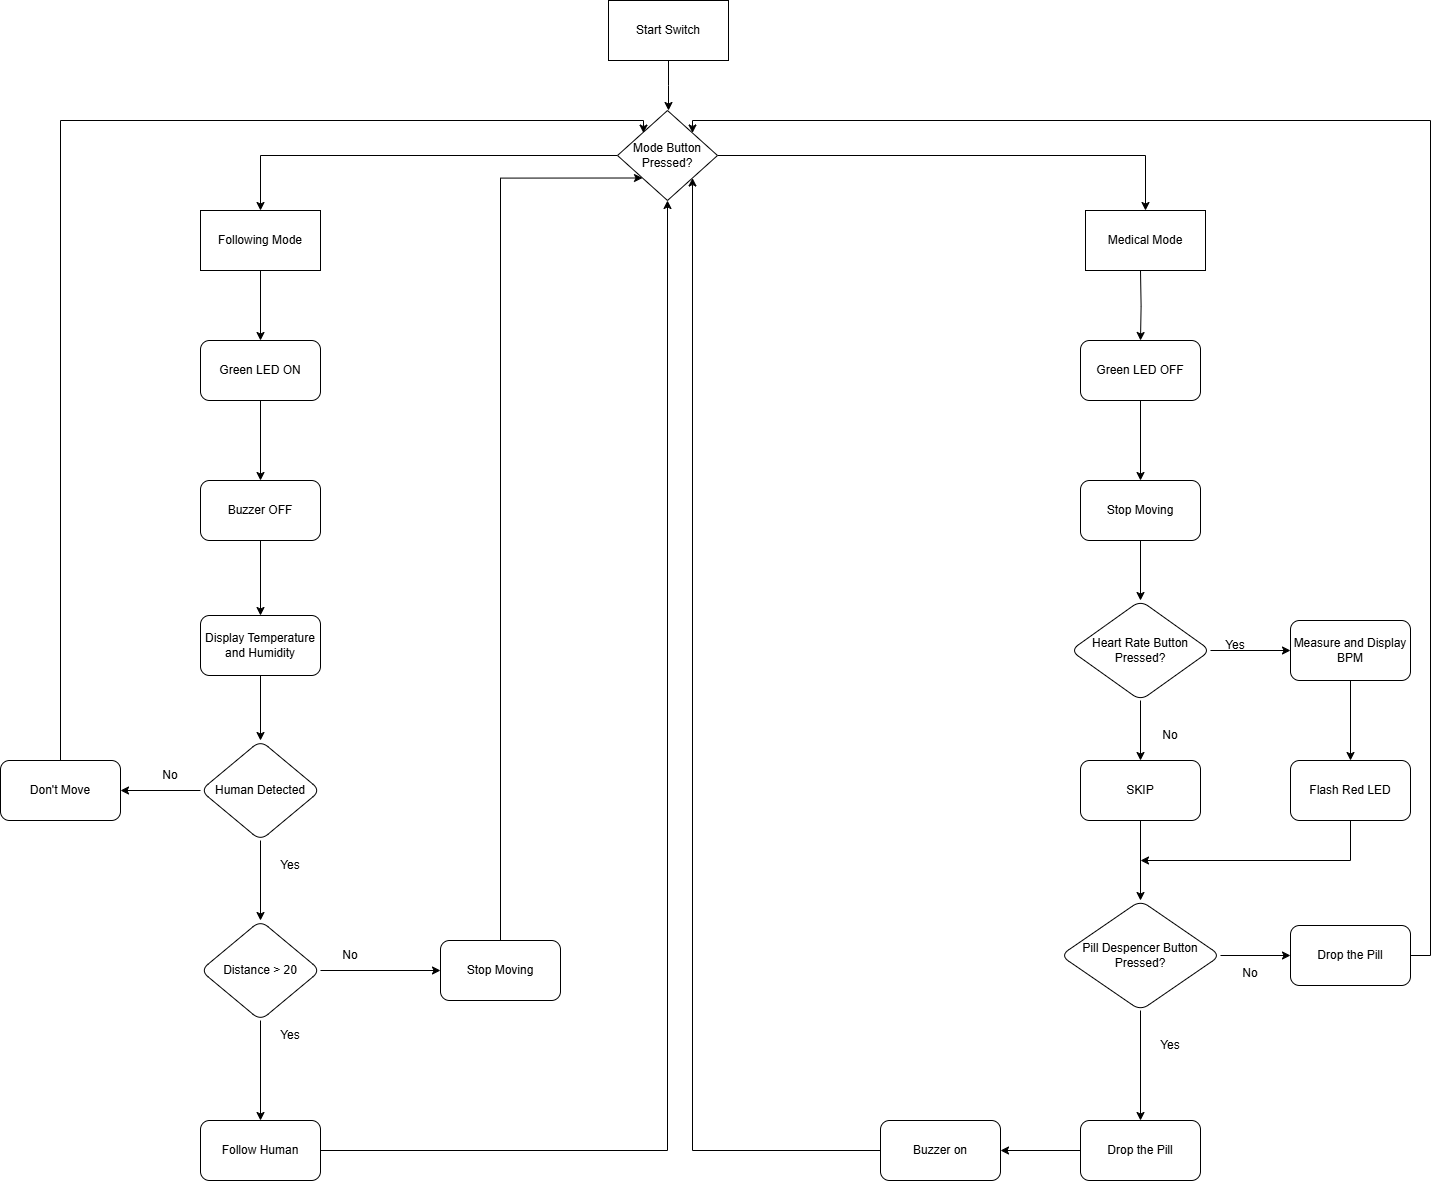

The diagram above was exported from draw.io. Its source (the exported page's mxGraphModel, read from the mxfile embedded in the PNG):
<mxGraphModel dx="2508" dy="1130" grid="1" gridSize="10" guides="1" tooltips="1" connect="1" arrows="1" fold="1" page="1" pageScale="1" pageWidth="2339" pageHeight="3300" math="0" shadow="0">
  <root>
    <mxCell id="WIyWlLk6GJQsqaUBKTNV-0" />
    <mxCell id="WIyWlLk6GJQsqaUBKTNV-1" parent="WIyWlLk6GJQsqaUBKTNV-0" />
    <mxCell id="fIhnsOBaAWvyG-R7NMEd-87" style="edgeStyle=orthogonalEdgeStyle;rounded=0;orthogonalLoop=1;jettySize=auto;html=1;exitX=0.5;exitY=1;exitDx=0;exitDy=0;entryX=0.5;entryY=0;entryDx=0;entryDy=0;" edge="1" parent="WIyWlLk6GJQsqaUBKTNV-1" source="fIhnsOBaAWvyG-R7NMEd-88">
      <mxGeometry relative="1" as="geometry">
        <mxPoint x="1158" y="350" as="targetPoint" />
      </mxGeometry>
    </mxCell>
    <mxCell id="fIhnsOBaAWvyG-R7NMEd-88" value="Start Switch" style="rounded=0;whiteSpace=wrap;html=1;" vertex="1" parent="WIyWlLk6GJQsqaUBKTNV-1">
      <mxGeometry x="1098" y="240" width="120" height="60" as="geometry" />
    </mxCell>
    <mxCell id="fIhnsOBaAWvyG-R7NMEd-89" value="" style="edgeStyle=orthogonalEdgeStyle;rounded=0;orthogonalLoop=1;jettySize=auto;html=1;" edge="1" parent="WIyWlLk6GJQsqaUBKTNV-1" source="fIhnsOBaAWvyG-R7NMEd-91" target="fIhnsOBaAWvyG-R7NMEd-93">
      <mxGeometry relative="1" as="geometry" />
    </mxCell>
    <mxCell id="fIhnsOBaAWvyG-R7NMEd-90" style="edgeStyle=orthogonalEdgeStyle;rounded=0;orthogonalLoop=1;jettySize=auto;html=1;exitX=1;exitY=0.5;exitDx=0;exitDy=0;" edge="1" parent="WIyWlLk6GJQsqaUBKTNV-1" source="fIhnsOBaAWvyG-R7NMEd-91" target="fIhnsOBaAWvyG-R7NMEd-94">
      <mxGeometry relative="1" as="geometry" />
    </mxCell>
    <mxCell id="fIhnsOBaAWvyG-R7NMEd-91" value="Mode Button Pressed?" style="rhombus;whiteSpace=wrap;html=1;" vertex="1" parent="WIyWlLk6GJQsqaUBKTNV-1">
      <mxGeometry x="1107" y="350" width="100" height="90" as="geometry" />
    </mxCell>
    <mxCell id="fIhnsOBaAWvyG-R7NMEd-92" style="edgeStyle=orthogonalEdgeStyle;rounded=0;orthogonalLoop=1;jettySize=auto;html=1;exitX=0.5;exitY=1;exitDx=0;exitDy=0;entryX=0.5;entryY=0;entryDx=0;entryDy=0;" edge="1" parent="WIyWlLk6GJQsqaUBKTNV-1" source="fIhnsOBaAWvyG-R7NMEd-93" target="fIhnsOBaAWvyG-R7NMEd-96">
      <mxGeometry relative="1" as="geometry" />
    </mxCell>
    <mxCell id="fIhnsOBaAWvyG-R7NMEd-93" value="Following Mode" style="whiteSpace=wrap;html=1;" vertex="1" parent="WIyWlLk6GJQsqaUBKTNV-1">
      <mxGeometry x="690" y="450" width="120" height="60" as="geometry" />
    </mxCell>
    <mxCell id="fIhnsOBaAWvyG-R7NMEd-94" value="Medical Mode" style="whiteSpace=wrap;html=1;" vertex="1" parent="WIyWlLk6GJQsqaUBKTNV-1">
      <mxGeometry x="1575" y="450" width="120" height="60" as="geometry" />
    </mxCell>
    <mxCell id="fIhnsOBaAWvyG-R7NMEd-95" value="" style="edgeStyle=orthogonalEdgeStyle;rounded=0;orthogonalLoop=1;jettySize=auto;html=1;" edge="1" parent="WIyWlLk6GJQsqaUBKTNV-1" source="fIhnsOBaAWvyG-R7NMEd-96" target="fIhnsOBaAWvyG-R7NMEd-98">
      <mxGeometry relative="1" as="geometry" />
    </mxCell>
    <mxCell id="fIhnsOBaAWvyG-R7NMEd-96" value="Green LED ON" style="rounded=1;whiteSpace=wrap;html=1;" vertex="1" parent="WIyWlLk6GJQsqaUBKTNV-1">
      <mxGeometry x="690" y="580" width="120" height="60" as="geometry" />
    </mxCell>
    <mxCell id="fIhnsOBaAWvyG-R7NMEd-97" value="" style="edgeStyle=orthogonalEdgeStyle;rounded=0;orthogonalLoop=1;jettySize=auto;html=1;" edge="1" parent="WIyWlLk6GJQsqaUBKTNV-1" source="fIhnsOBaAWvyG-R7NMEd-98" target="fIhnsOBaAWvyG-R7NMEd-100">
      <mxGeometry relative="1" as="geometry" />
    </mxCell>
    <mxCell id="fIhnsOBaAWvyG-R7NMEd-98" value="Buzzer OFF" style="rounded=1;whiteSpace=wrap;html=1;" vertex="1" parent="WIyWlLk6GJQsqaUBKTNV-1">
      <mxGeometry x="690" y="720" width="120" height="60" as="geometry" />
    </mxCell>
    <mxCell id="fIhnsOBaAWvyG-R7NMEd-99" value="" style="edgeStyle=orthogonalEdgeStyle;rounded=0;orthogonalLoop=1;jettySize=auto;html=1;" edge="1" parent="WIyWlLk6GJQsqaUBKTNV-1" source="fIhnsOBaAWvyG-R7NMEd-100" target="fIhnsOBaAWvyG-R7NMEd-103">
      <mxGeometry relative="1" as="geometry" />
    </mxCell>
    <mxCell id="fIhnsOBaAWvyG-R7NMEd-100" value="Display Temperature and Humidity" style="rounded=1;whiteSpace=wrap;html=1;" vertex="1" parent="WIyWlLk6GJQsqaUBKTNV-1">
      <mxGeometry x="690" y="855" width="120" height="60" as="geometry" />
    </mxCell>
    <mxCell id="fIhnsOBaAWvyG-R7NMEd-101" value="" style="edgeStyle=orthogonalEdgeStyle;rounded=0;orthogonalLoop=1;jettySize=auto;html=1;" edge="1" parent="WIyWlLk6GJQsqaUBKTNV-1" source="fIhnsOBaAWvyG-R7NMEd-103" target="fIhnsOBaAWvyG-R7NMEd-107">
      <mxGeometry relative="1" as="geometry" />
    </mxCell>
    <mxCell id="fIhnsOBaAWvyG-R7NMEd-102" value="" style="edgeStyle=orthogonalEdgeStyle;rounded=0;orthogonalLoop=1;jettySize=auto;html=1;" edge="1" parent="WIyWlLk6GJQsqaUBKTNV-1" source="fIhnsOBaAWvyG-R7NMEd-103" target="fIhnsOBaAWvyG-R7NMEd-116">
      <mxGeometry relative="1" as="geometry" />
    </mxCell>
    <mxCell id="fIhnsOBaAWvyG-R7NMEd-103" value="Human Detected" style="rhombus;whiteSpace=wrap;html=1;rounded=1;" vertex="1" parent="WIyWlLk6GJQsqaUBKTNV-1">
      <mxGeometry x="690" y="980" width="120" height="100" as="geometry" />
    </mxCell>
    <mxCell id="fIhnsOBaAWvyG-R7NMEd-104" value="No" style="text;html=1;align=center;verticalAlign=middle;whiteSpace=wrap;rounded=0;" vertex="1" parent="WIyWlLk6GJQsqaUBKTNV-1">
      <mxGeometry x="630" y="1000" width="60" height="30" as="geometry" />
    </mxCell>
    <mxCell id="fIhnsOBaAWvyG-R7NMEd-105" value="" style="edgeStyle=orthogonalEdgeStyle;rounded=0;orthogonalLoop=1;jettySize=auto;html=1;" edge="1" parent="WIyWlLk6GJQsqaUBKTNV-1" source="fIhnsOBaAWvyG-R7NMEd-107" target="fIhnsOBaAWvyG-R7NMEd-110">
      <mxGeometry relative="1" as="geometry" />
    </mxCell>
    <mxCell id="fIhnsOBaAWvyG-R7NMEd-106" value="" style="edgeStyle=orthogonalEdgeStyle;rounded=0;orthogonalLoop=1;jettySize=auto;html=1;" edge="1" parent="WIyWlLk6GJQsqaUBKTNV-1" source="fIhnsOBaAWvyG-R7NMEd-107" target="fIhnsOBaAWvyG-R7NMEd-112">
      <mxGeometry relative="1" as="geometry" />
    </mxCell>
    <mxCell id="fIhnsOBaAWvyG-R7NMEd-107" value="Distance &amp;gt; 20" style="rhombus;whiteSpace=wrap;html=1;rounded=1;" vertex="1" parent="WIyWlLk6GJQsqaUBKTNV-1">
      <mxGeometry x="690" y="1160" width="120" height="100" as="geometry" />
    </mxCell>
    <mxCell id="fIhnsOBaAWvyG-R7NMEd-108" value="Yes" style="text;html=1;align=center;verticalAlign=middle;whiteSpace=wrap;rounded=0;" vertex="1" parent="WIyWlLk6GJQsqaUBKTNV-1">
      <mxGeometry x="750" y="1090" width="60" height="30" as="geometry" />
    </mxCell>
    <mxCell id="fIhnsOBaAWvyG-R7NMEd-109" style="edgeStyle=orthogonalEdgeStyle;rounded=0;orthogonalLoop=1;jettySize=auto;html=1;entryX=0.5;entryY=1;entryDx=0;entryDy=0;" edge="1" parent="WIyWlLk6GJQsqaUBKTNV-1" source="fIhnsOBaAWvyG-R7NMEd-110" target="fIhnsOBaAWvyG-R7NMEd-91">
      <mxGeometry relative="1" as="geometry" />
    </mxCell>
    <mxCell id="fIhnsOBaAWvyG-R7NMEd-110" value="Follow Human" style="whiteSpace=wrap;html=1;rounded=1;" vertex="1" parent="WIyWlLk6GJQsqaUBKTNV-1">
      <mxGeometry x="690" y="1360" width="120" height="60" as="geometry" />
    </mxCell>
    <mxCell id="fIhnsOBaAWvyG-R7NMEd-111" style="edgeStyle=orthogonalEdgeStyle;rounded=0;orthogonalLoop=1;jettySize=auto;html=1;entryX=0;entryY=1;entryDx=0;entryDy=0;" edge="1" parent="WIyWlLk6GJQsqaUBKTNV-1" source="fIhnsOBaAWvyG-R7NMEd-112" target="fIhnsOBaAWvyG-R7NMEd-91">
      <mxGeometry relative="1" as="geometry">
        <Array as="points">
          <mxPoint x="990" y="417" />
        </Array>
      </mxGeometry>
    </mxCell>
    <mxCell id="fIhnsOBaAWvyG-R7NMEd-112" value="Stop Moving" style="whiteSpace=wrap;html=1;rounded=1;" vertex="1" parent="WIyWlLk6GJQsqaUBKTNV-1">
      <mxGeometry x="930" y="1180" width="120" height="60" as="geometry" />
    </mxCell>
    <mxCell id="fIhnsOBaAWvyG-R7NMEd-113" value="Yes" style="text;html=1;align=center;verticalAlign=middle;whiteSpace=wrap;rounded=0;" vertex="1" parent="WIyWlLk6GJQsqaUBKTNV-1">
      <mxGeometry x="750" y="1260" width="60" height="30" as="geometry" />
    </mxCell>
    <mxCell id="fIhnsOBaAWvyG-R7NMEd-114" value="No" style="text;html=1;align=center;verticalAlign=middle;whiteSpace=wrap;rounded=0;" vertex="1" parent="WIyWlLk6GJQsqaUBKTNV-1">
      <mxGeometry x="810" y="1180" width="60" height="30" as="geometry" />
    </mxCell>
    <mxCell id="fIhnsOBaAWvyG-R7NMEd-115" style="edgeStyle=orthogonalEdgeStyle;rounded=0;orthogonalLoop=1;jettySize=auto;html=1;entryX=0;entryY=0;entryDx=0;entryDy=0;" edge="1" parent="WIyWlLk6GJQsqaUBKTNV-1" source="fIhnsOBaAWvyG-R7NMEd-116" target="fIhnsOBaAWvyG-R7NMEd-91">
      <mxGeometry relative="1" as="geometry">
        <Array as="points">
          <mxPoint x="550" y="360" />
          <mxPoint x="1133" y="360" />
        </Array>
      </mxGeometry>
    </mxCell>
    <mxCell id="fIhnsOBaAWvyG-R7NMEd-116" value="Don't Move" style="whiteSpace=wrap;html=1;rounded=1;" vertex="1" parent="WIyWlLk6GJQsqaUBKTNV-1">
      <mxGeometry x="490" y="1000" width="120" height="60" as="geometry" />
    </mxCell>
    <mxCell id="fIhnsOBaAWvyG-R7NMEd-117" style="edgeStyle=orthogonalEdgeStyle;rounded=0;orthogonalLoop=1;jettySize=auto;html=1;exitX=0.5;exitY=1;exitDx=0;exitDy=0;entryX=0.5;entryY=0;entryDx=0;entryDy=0;" edge="1" parent="WIyWlLk6GJQsqaUBKTNV-1" target="fIhnsOBaAWvyG-R7NMEd-119">
      <mxGeometry relative="1" as="geometry">
        <mxPoint x="1630" y="510" as="sourcePoint" />
      </mxGeometry>
    </mxCell>
    <mxCell id="fIhnsOBaAWvyG-R7NMEd-118" value="" style="edgeStyle=orthogonalEdgeStyle;rounded=0;orthogonalLoop=1;jettySize=auto;html=1;" edge="1" parent="WIyWlLk6GJQsqaUBKTNV-1" source="fIhnsOBaAWvyG-R7NMEd-119" target="fIhnsOBaAWvyG-R7NMEd-121">
      <mxGeometry relative="1" as="geometry" />
    </mxCell>
    <mxCell id="fIhnsOBaAWvyG-R7NMEd-119" value="Green LED OFF" style="rounded=1;whiteSpace=wrap;html=1;" vertex="1" parent="WIyWlLk6GJQsqaUBKTNV-1">
      <mxGeometry x="1570" y="580" width="120" height="60" as="geometry" />
    </mxCell>
    <mxCell id="fIhnsOBaAWvyG-R7NMEd-120" value="" style="edgeStyle=orthogonalEdgeStyle;rounded=0;orthogonalLoop=1;jettySize=auto;html=1;" edge="1" parent="WIyWlLk6GJQsqaUBKTNV-1" source="fIhnsOBaAWvyG-R7NMEd-121" target="fIhnsOBaAWvyG-R7NMEd-124">
      <mxGeometry relative="1" as="geometry" />
    </mxCell>
    <mxCell id="fIhnsOBaAWvyG-R7NMEd-121" value="Stop Moving" style="rounded=1;whiteSpace=wrap;html=1;" vertex="1" parent="WIyWlLk6GJQsqaUBKTNV-1">
      <mxGeometry x="1570" y="720" width="120" height="60" as="geometry" />
    </mxCell>
    <mxCell id="fIhnsOBaAWvyG-R7NMEd-122" value="" style="edgeStyle=orthogonalEdgeStyle;rounded=0;orthogonalLoop=1;jettySize=auto;html=1;" edge="1" parent="WIyWlLk6GJQsqaUBKTNV-1" source="fIhnsOBaAWvyG-R7NMEd-124" target="fIhnsOBaAWvyG-R7NMEd-126">
      <mxGeometry relative="1" as="geometry" />
    </mxCell>
    <mxCell id="fIhnsOBaAWvyG-R7NMEd-123" value="" style="edgeStyle=orthogonalEdgeStyle;rounded=0;orthogonalLoop=1;jettySize=auto;html=1;" edge="1" parent="WIyWlLk6GJQsqaUBKTNV-1" source="fIhnsOBaAWvyG-R7NMEd-124" target="fIhnsOBaAWvyG-R7NMEd-129">
      <mxGeometry relative="1" as="geometry" />
    </mxCell>
    <mxCell id="fIhnsOBaAWvyG-R7NMEd-124" value="Heart Rate Button Pressed?" style="rhombus;whiteSpace=wrap;html=1;rounded=1;" vertex="1" parent="WIyWlLk6GJQsqaUBKTNV-1">
      <mxGeometry x="1560" y="840" width="140" height="100" as="geometry" />
    </mxCell>
    <mxCell id="fIhnsOBaAWvyG-R7NMEd-142" value="" style="edgeStyle=orthogonalEdgeStyle;rounded=0;orthogonalLoop=1;jettySize=auto;html=1;" edge="1" parent="WIyWlLk6GJQsqaUBKTNV-1" source="fIhnsOBaAWvyG-R7NMEd-126" target="fIhnsOBaAWvyG-R7NMEd-141">
      <mxGeometry relative="1" as="geometry" />
    </mxCell>
    <mxCell id="fIhnsOBaAWvyG-R7NMEd-126" value="Measure and Display BPM" style="whiteSpace=wrap;html=1;rounded=1;" vertex="1" parent="WIyWlLk6GJQsqaUBKTNV-1">
      <mxGeometry x="1780" y="860" width="120" height="60" as="geometry" />
    </mxCell>
    <mxCell id="fIhnsOBaAWvyG-R7NMEd-127" value="Yes" style="text;html=1;align=center;verticalAlign=middle;whiteSpace=wrap;rounded=0;" vertex="1" parent="WIyWlLk6GJQsqaUBKTNV-1">
      <mxGeometry x="1695" y="870" width="60" height="30" as="geometry" />
    </mxCell>
    <mxCell id="fIhnsOBaAWvyG-R7NMEd-128" style="edgeStyle=orthogonalEdgeStyle;rounded=0;orthogonalLoop=1;jettySize=auto;html=1;entryX=0.5;entryY=0;entryDx=0;entryDy=0;" edge="1" parent="WIyWlLk6GJQsqaUBKTNV-1" source="fIhnsOBaAWvyG-R7NMEd-129" target="fIhnsOBaAWvyG-R7NMEd-133">
      <mxGeometry relative="1" as="geometry" />
    </mxCell>
    <mxCell id="fIhnsOBaAWvyG-R7NMEd-129" value="SKIP" style="whiteSpace=wrap;html=1;rounded=1;" vertex="1" parent="WIyWlLk6GJQsqaUBKTNV-1">
      <mxGeometry x="1570" y="1000" width="120" height="60" as="geometry" />
    </mxCell>
    <mxCell id="fIhnsOBaAWvyG-R7NMEd-130" value="No" style="text;html=1;align=center;verticalAlign=middle;whiteSpace=wrap;rounded=0;" vertex="1" parent="WIyWlLk6GJQsqaUBKTNV-1">
      <mxGeometry x="1630" y="960" width="60" height="30" as="geometry" />
    </mxCell>
    <mxCell id="fIhnsOBaAWvyG-R7NMEd-131" value="" style="edgeStyle=orthogonalEdgeStyle;rounded=0;orthogonalLoop=1;jettySize=auto;html=1;" edge="1" parent="WIyWlLk6GJQsqaUBKTNV-1" source="fIhnsOBaAWvyG-R7NMEd-133" target="fIhnsOBaAWvyG-R7NMEd-134">
      <mxGeometry relative="1" as="geometry" />
    </mxCell>
    <mxCell id="fIhnsOBaAWvyG-R7NMEd-132" value="" style="edgeStyle=orthogonalEdgeStyle;rounded=0;orthogonalLoop=1;jettySize=auto;html=1;" edge="1" parent="WIyWlLk6GJQsqaUBKTNV-1" source="fIhnsOBaAWvyG-R7NMEd-133" target="fIhnsOBaAWvyG-R7NMEd-135">
      <mxGeometry relative="1" as="geometry" />
    </mxCell>
    <mxCell id="fIhnsOBaAWvyG-R7NMEd-133" value="Pill Despencer Button Pressed?" style="rhombus;whiteSpace=wrap;html=1;rounded=1;" vertex="1" parent="WIyWlLk6GJQsqaUBKTNV-1">
      <mxGeometry x="1550" y="1140" width="160" height="110" as="geometry" />
    </mxCell>
    <mxCell id="fIhnsOBaAWvyG-R7NMEd-139" style="edgeStyle=orthogonalEdgeStyle;rounded=0;orthogonalLoop=1;jettySize=auto;html=1;entryX=1;entryY=0;entryDx=0;entryDy=0;" edge="1" parent="WIyWlLk6GJQsqaUBKTNV-1" source="fIhnsOBaAWvyG-R7NMEd-134" target="fIhnsOBaAWvyG-R7NMEd-91">
      <mxGeometry relative="1" as="geometry">
        <Array as="points">
          <mxPoint x="1920" y="1195" />
          <mxPoint x="1920" y="360" />
          <mxPoint x="1182" y="360" />
        </Array>
      </mxGeometry>
    </mxCell>
    <mxCell id="fIhnsOBaAWvyG-R7NMEd-134" value="Drop the Pill" style="whiteSpace=wrap;html=1;rounded=1;" vertex="1" parent="WIyWlLk6GJQsqaUBKTNV-1">
      <mxGeometry x="1780" y="1165" width="120" height="60" as="geometry" />
    </mxCell>
    <mxCell id="fIhnsOBaAWvyG-R7NMEd-145" value="" style="edgeStyle=orthogonalEdgeStyle;rounded=0;orthogonalLoop=1;jettySize=auto;html=1;" edge="1" parent="WIyWlLk6GJQsqaUBKTNV-1" source="fIhnsOBaAWvyG-R7NMEd-135" target="fIhnsOBaAWvyG-R7NMEd-144">
      <mxGeometry relative="1" as="geometry" />
    </mxCell>
    <mxCell id="fIhnsOBaAWvyG-R7NMEd-135" value="Drop the Pill" style="whiteSpace=wrap;html=1;rounded=1;" vertex="1" parent="WIyWlLk6GJQsqaUBKTNV-1">
      <mxGeometry x="1570" y="1360" width="120" height="60" as="geometry" />
    </mxCell>
    <mxCell id="fIhnsOBaAWvyG-R7NMEd-136" value="Yes" style="text;html=1;align=center;verticalAlign=middle;whiteSpace=wrap;rounded=0;" vertex="1" parent="WIyWlLk6GJQsqaUBKTNV-1">
      <mxGeometry x="1630" y="1270" width="60" height="30" as="geometry" />
    </mxCell>
    <mxCell id="fIhnsOBaAWvyG-R7NMEd-137" value="No" style="text;html=1;align=center;verticalAlign=middle;whiteSpace=wrap;rounded=0;" vertex="1" parent="WIyWlLk6GJQsqaUBKTNV-1">
      <mxGeometry x="1710" y="1195" width="60" height="35" as="geometry" />
    </mxCell>
    <mxCell id="fIhnsOBaAWvyG-R7NMEd-143" style="edgeStyle=orthogonalEdgeStyle;rounded=0;orthogonalLoop=1;jettySize=auto;html=1;" edge="1" parent="WIyWlLk6GJQsqaUBKTNV-1" source="fIhnsOBaAWvyG-R7NMEd-141">
      <mxGeometry relative="1" as="geometry">
        <mxPoint x="1630" y="1100.0000000000002" as="targetPoint" />
        <Array as="points">
          <mxPoint x="1840" y="1100" />
        </Array>
      </mxGeometry>
    </mxCell>
    <mxCell id="fIhnsOBaAWvyG-R7NMEd-141" value="Flash Red LED" style="whiteSpace=wrap;html=1;rounded=1;" vertex="1" parent="WIyWlLk6GJQsqaUBKTNV-1">
      <mxGeometry x="1780" y="1000" width="120" height="60" as="geometry" />
    </mxCell>
    <mxCell id="fIhnsOBaAWvyG-R7NMEd-146" style="edgeStyle=orthogonalEdgeStyle;rounded=0;orthogonalLoop=1;jettySize=auto;html=1;entryX=1;entryY=1;entryDx=0;entryDy=0;" edge="1" parent="WIyWlLk6GJQsqaUBKTNV-1" source="fIhnsOBaAWvyG-R7NMEd-144" target="fIhnsOBaAWvyG-R7NMEd-91">
      <mxGeometry relative="1" as="geometry" />
    </mxCell>
    <mxCell id="fIhnsOBaAWvyG-R7NMEd-144" value="Buzzer on" style="whiteSpace=wrap;html=1;rounded=1;" vertex="1" parent="WIyWlLk6GJQsqaUBKTNV-1">
      <mxGeometry x="1370" y="1360" width="120" height="60" as="geometry" />
    </mxCell>
  </root>
</mxGraphModel>